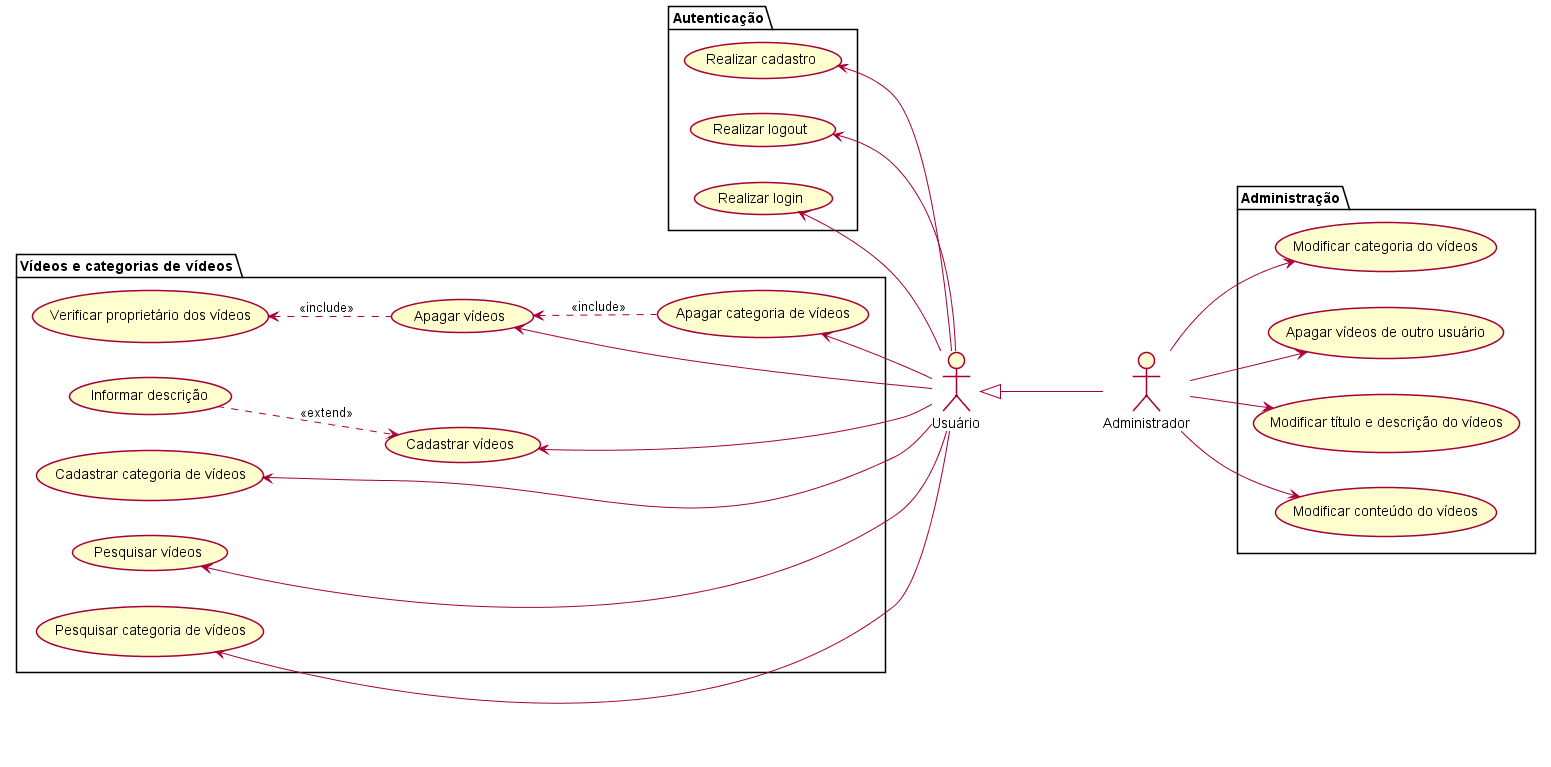

The diagram above was rendered by PlantUML. Its source (embedded in the PNG):
@startuml DevFlix
skinparam Style strictuml
left to right direction

:Usuário: as usuario
:Administrador: as administrador


/' Casos de uso do usuário '/
package Autenticação {
    (Realizar logout) as logout
    (Realizar cadastro) as cadastro
    (Realizar login) as login
}
package "Vídeos e categorias de vídeos" {
    (Apagar vídeos) as apagarv
    (Pesquisar vídeos) as pesqv
    (Cadastrar vídeos) as cadv
    (Informar descrição) as infdesc
    (Pesquisar categoria de vídeos) as pesqcatv
    (Cadastrar categoria de vídeos) as cadcatv
    (Apagar categoria de vídeos) as apgcatv
    (Verificar proprietário dos vídeos) as verifprop
}


/' Casos de uso do administrador '/
package Administração {
    (Modificar categoria do vídeos) as modcatv
    (Modificar conteúdo do vídeos) as modcontv
    (Apagar vídeos de outro usuário) as apgvout
    (Modificar título e descrição do vídeos) as modtitdesc
}


/' Generalização dos atores '/
usuario <|-down-- administrador


/' Associação dos casos de uso do usuário '/
usuario -up-> cadv
usuario -up-> pesqcatv
usuario -up-> apgcatv
usuario -up-> pesqv
usuario -up-> cadcatv
usuario -up-> apagarv

usuario -up-> login
usuario -left-> cadastro
usuario -left-> logout


/' Include e Extend dos casos de uso do usuário '/
apagarv .up.> verifprop : <<include>>
apgcatv .up.> apagarv : <<include>>
infdesc .down.> cadv : <<extend>>


/' Associação dos casos de uso do administrador '/
administrador -right-> modcatv
administrador -left-> modcontv
administrador -down-> apgvout
administrador -down-> modtitdesc

@enduml